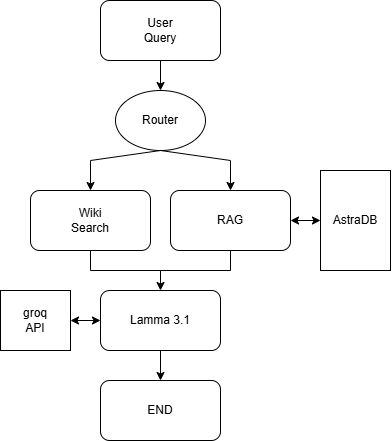

The diagram above was exported from draw.io. Its source (the exported page's mxGraphModel, read from the mxfile embedded in the PNG):
<mxGraphModel dx="1060" dy="520" grid="1" gridSize="10" guides="1" tooltips="1" connect="1" arrows="1" fold="1" page="1" pageScale="1" pageWidth="700" pageHeight="1000" background="none" math="0" shadow="0">
  <root>
    <mxCell id="0" />
    <mxCell id="1" parent="0" />
    <mxCell id="HEU9pL2jaTHOXIQSYeBW-1" value="User&lt;div&gt;Query&lt;/div&gt;" style="rounded=1;whiteSpace=wrap;html=1;" vertex="1" parent="1">
      <mxGeometry x="300" y="140" width="120" height="60" as="geometry" />
    </mxCell>
    <mxCell id="HEU9pL2jaTHOXIQSYeBW-4" value="Router" style="ellipse;whiteSpace=wrap;html=1;" vertex="1" parent="1">
      <mxGeometry x="315" y="230" width="90" height="60" as="geometry" />
    </mxCell>
    <mxCell id="HEU9pL2jaTHOXIQSYeBW-5" value="Wiki&lt;div&gt;Search&lt;/div&gt;" style="rounded=1;whiteSpace=wrap;html=1;" vertex="1" parent="1">
      <mxGeometry x="230" y="330" width="120" height="60" as="geometry" />
    </mxCell>
    <mxCell id="HEU9pL2jaTHOXIQSYeBW-6" value="RAG" style="rounded=1;whiteSpace=wrap;html=1;" vertex="1" parent="1">
      <mxGeometry x="370" y="330" width="120" height="60" as="geometry" />
    </mxCell>
    <mxCell id="HEU9pL2jaTHOXIQSYeBW-25" style="edgeStyle=orthogonalEdgeStyle;rounded=0;orthogonalLoop=1;jettySize=auto;html=1;exitX=0.5;exitY=1;exitDx=0;exitDy=0;entryX=0.5;entryY=0;entryDx=0;entryDy=0;" edge="1" parent="1" source="HEU9pL2jaTHOXIQSYeBW-7" target="HEU9pL2jaTHOXIQSYeBW-8">
      <mxGeometry relative="1" as="geometry" />
    </mxCell>
    <mxCell id="HEU9pL2jaTHOXIQSYeBW-7" value="Lamma 3.1" style="rounded=1;whiteSpace=wrap;html=1;" vertex="1" parent="1">
      <mxGeometry x="300" y="430" width="120" height="60" as="geometry" />
    </mxCell>
    <mxCell id="HEU9pL2jaTHOXIQSYeBW-8" value="END" style="rounded=1;whiteSpace=wrap;html=1;" vertex="1" parent="1">
      <mxGeometry x="300" y="520" width="120" height="60" as="geometry" />
    </mxCell>
    <mxCell id="HEU9pL2jaTHOXIQSYeBW-10" value="AstraDB" style="rounded=0;whiteSpace=wrap;html=1;" vertex="1" parent="1">
      <mxGeometry x="520" y="310" width="70" height="100" as="geometry" />
    </mxCell>
    <mxCell id="HEU9pL2jaTHOXIQSYeBW-11" value="groq&lt;div&gt;API&lt;/div&gt;" style="rounded=0;whiteSpace=wrap;html=1;" vertex="1" parent="1">
      <mxGeometry x="200" y="430" width="70" height="60" as="geometry" />
    </mxCell>
    <mxCell id="HEU9pL2jaTHOXIQSYeBW-13" value="" style="endArrow=classic;html=1;rounded=0;exitX=0.5;exitY=1;exitDx=0;exitDy=0;entryX=0.5;entryY=0;entryDx=0;entryDy=0;" edge="1" parent="1" source="HEU9pL2jaTHOXIQSYeBW-1" target="HEU9pL2jaTHOXIQSYeBW-4">
      <mxGeometry width="50" height="50" relative="1" as="geometry">
        <mxPoint x="360" y="220" as="sourcePoint" />
        <mxPoint x="360" y="240" as="targetPoint" />
      </mxGeometry>
    </mxCell>
    <mxCell id="HEU9pL2jaTHOXIQSYeBW-14" value="" style="endArrow=classic;html=1;rounded=0;exitX=0.5;exitY=1;exitDx=0;exitDy=0;entryX=0.5;entryY=0;entryDx=0;entryDy=0;" edge="1" parent="1" source="HEU9pL2jaTHOXIQSYeBW-4" target="HEU9pL2jaTHOXIQSYeBW-5">
      <mxGeometry width="50" height="50" relative="1" as="geometry">
        <mxPoint x="300" y="410" as="sourcePoint" />
        <mxPoint x="350" y="360" as="targetPoint" />
        <Array as="points">
          <mxPoint x="290" y="300" />
        </Array>
      </mxGeometry>
    </mxCell>
    <mxCell id="HEU9pL2jaTHOXIQSYeBW-16" value="" style="endArrow=classic;html=1;rounded=0;exitX=0.5;exitY=1;exitDx=0;exitDy=0;entryX=0.5;entryY=0;entryDx=0;entryDy=0;" edge="1" parent="1" source="HEU9pL2jaTHOXIQSYeBW-4" target="HEU9pL2jaTHOXIQSYeBW-6">
      <mxGeometry width="50" height="50" relative="1" as="geometry">
        <mxPoint x="350" y="330" as="sourcePoint" />
        <mxPoint x="400" y="280" as="targetPoint" />
        <Array as="points">
          <mxPoint x="430" y="300" />
        </Array>
      </mxGeometry>
    </mxCell>
    <mxCell id="HEU9pL2jaTHOXIQSYeBW-20" value="" style="endArrow=classic;startArrow=classic;html=1;rounded=0;exitX=1;exitY=0.5;exitDx=0;exitDy=0;entryX=0;entryY=0.5;entryDx=0;entryDy=0;" edge="1" parent="1" source="HEU9pL2jaTHOXIQSYeBW-6" target="HEU9pL2jaTHOXIQSYeBW-10">
      <mxGeometry width="50" height="50" relative="1" as="geometry">
        <mxPoint x="390" y="380" as="sourcePoint" />
        <mxPoint x="440" y="330" as="targetPoint" />
      </mxGeometry>
    </mxCell>
    <mxCell id="HEU9pL2jaTHOXIQSYeBW-23" value="" style="endArrow=classic;startArrow=classic;html=1;rounded=0;exitX=1;exitY=0.5;exitDx=0;exitDy=0;entryX=0;entryY=0.5;entryDx=0;entryDy=0;" edge="1" parent="1" source="HEU9pL2jaTHOXIQSYeBW-11" target="HEU9pL2jaTHOXIQSYeBW-7">
      <mxGeometry width="50" height="50" relative="1" as="geometry">
        <mxPoint x="390" y="420" as="sourcePoint" />
        <mxPoint x="440" y="370" as="targetPoint" />
      </mxGeometry>
    </mxCell>
    <mxCell id="HEU9pL2jaTHOXIQSYeBW-26" value="" style="endArrow=none;html=1;rounded=0;exitX=0.5;exitY=1;exitDx=0;exitDy=0;" edge="1" parent="1" source="HEU9pL2jaTHOXIQSYeBW-5">
      <mxGeometry width="50" height="50" relative="1" as="geometry">
        <mxPoint x="370" y="450" as="sourcePoint" />
        <mxPoint x="360" y="410" as="targetPoint" />
        <Array as="points">
          <mxPoint x="290" y="410" />
        </Array>
      </mxGeometry>
    </mxCell>
    <mxCell id="HEU9pL2jaTHOXIQSYeBW-27" value="" style="endArrow=none;html=1;rounded=0;entryX=0.5;entryY=1;entryDx=0;entryDy=0;" edge="1" parent="1" target="HEU9pL2jaTHOXIQSYeBW-6">
      <mxGeometry width="50" height="50" relative="1" as="geometry">
        <mxPoint x="360" y="410" as="sourcePoint" />
        <mxPoint x="420" y="400" as="targetPoint" />
        <Array as="points">
          <mxPoint x="430" y="410" />
        </Array>
      </mxGeometry>
    </mxCell>
    <mxCell id="HEU9pL2jaTHOXIQSYeBW-28" value="" style="endArrow=classic;html=1;rounded=0;entryX=0.5;entryY=0;entryDx=0;entryDy=0;" edge="1" parent="1" target="HEU9pL2jaTHOXIQSYeBW-7">
      <mxGeometry width="50" height="50" relative="1" as="geometry">
        <mxPoint x="360" y="410" as="sourcePoint" />
        <mxPoint x="420" y="400" as="targetPoint" />
      </mxGeometry>
    </mxCell>
  </root>
</mxGraphModel>